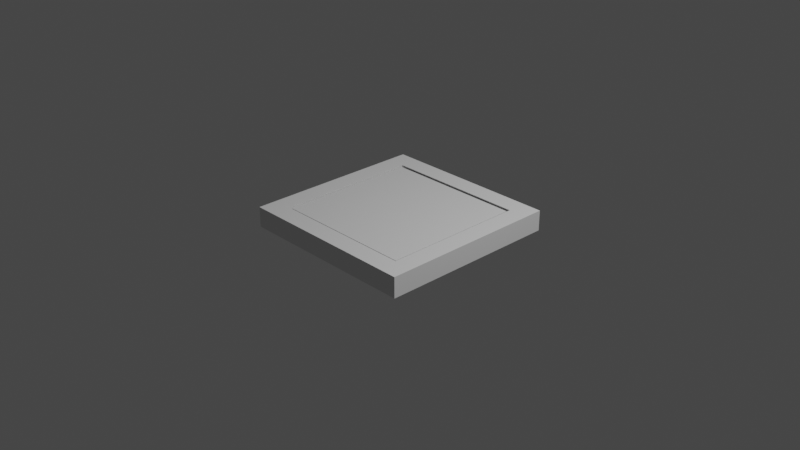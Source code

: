 # Source: PivotPointChallenge.blend  (saved by Blender 2.80.75; exported with 4.5.12 LTS)
import bpy
from mathutils import Matrix  # noqa: F401  (used for matrix-valued properties, if any)

bpy.ops.wm.read_factory_settings(use_empty=True)
scene = bpy.context.scene
scene.name = 'Scene'

# ---- collections
col_collection = bpy.data.collections.new('Collection'); scene.collection.children.link(col_collection)

# ---- world
world_world = bpy.data.worlds.new('World'); scene.world = world_world
world_world.use_nodes = True; world_world.node_tree.nodes.clear()
_N = world_world.node_tree.nodes; _L = world_world.node_tree.links
n0 = _N.new('ShaderNodeOutputWorld'); n0.name = 'World Output'; n0.location = (300, 300)
n1 = _N.new('ShaderNodeBackground'); n1.name = 'Background'; n1.location = (10, 300)
n1.inputs[0].default_value = (0.05088, 0.05088, 0.05088, 1.0)
_L.new(n1.outputs[0], n0.inputs[0])
n0.is_active_output = True
world_world.color = (0.05088, 0.05088, 0.05088)
world_world.use_sun_shadow = False
world_world.sun_shadow_jitter_overblur = 0.0

# ---- cameras
cam_camera = bpy.data.cameras.new('Camera')
cam_camera.clip_end = 100.0
cam_camera.ortho_scale = 7.314

# ---- lights
light_light = bpy.data.lights.new('Light', 'POINT')
light_light.transmission_factor = 0.0
light_light.energy = 1000.0
light_light.shadow_soft_size = 0.1
light_light.shadow_maximum_resolution = 0.006
light_light.use_absolute_resolution = True

# ---- meshes
me_cube_001 = bpy.data.meshes.new('Cube.001')
me_cube_001.from_pydata([(-1.0, -1.0, -0.1109), (-1.0, -1.0, 0.1109), (-1.0, 1.0, -0.1109), (-1.0, 1.0, 0.1109), (1.0, -1.0, -0.1109), (1.0, -1.0, 0.1109), (1.0, 1.0, -0.1109), (1.0, 1.0, 0.1109), (-1.0, -1.0, 0.1109), (-1.0, 1.0, 0.1109), (1.0, 1.0, 0.1109), (1.0, -1.0, 0.1109), (-0.7865, 0.7865, -0.1109), (-0.7865, -0.7865, -0.1109), (0.7865, 0.7865, -0.1109), (0.7865, -0.7865, -0.1109), (-0.7865, -0.7865, 0.1109), (-0.7865, 0.7865, 0.1109), (0.7865, 0.7865, 0.1109), (0.7865, -0.7865, 0.1109)], [], [(0, 1, 3, 2), (2, 3, 7, 6), (6, 7, 5, 4), (4, 5, 1, 0), (8, 11, 19, 16), (5, 7, 10, 11), (4, 0, 13, 15), (3, 1, 8, 9), (1, 5, 11, 8), (7, 3, 9, 10), (14, 18, 17, 12), (12, 17, 16, 13), (2, 6, 14, 12), (10, 9, 17, 18), (0, 2, 12, 13), (6, 4, 15, 14), (11, 10, 18, 19), (9, 8, 16, 17), (13, 16, 19, 15), (15, 19, 18, 14)])
_uv = me_cube_001.uv_layers.new(name='UVMap')
_uv.uv.foreach_set('vector', [0.375, 0.0, 0.625, 0.0, 0.625, 0.25, 0.375, 0.25, 0.375, 0.25, 0.625, 0.25, 0.625, 0.5, 0.375, 0.5, 0.375, 0.5, 0.625, 0.5, 0.625, 0.75, 0.375, 0.75, 0.375, 0.75, 0.625, 0.75, 0.625, 1.0, 0.375, 1.0, 0.625, 1.0, 0.625, 0.75, 0.625, 0.75, 0.625, 1.0, 0.625, 0.75, 0.625, 0.5, 0.625, 0.5, 0.625, 0.75, 0.375, 0.75, 0.375, 1.0, 0.375, 1.0, 0.375, 0.75, 0.625, 0.25, 0.625, 0.0, 0.625, 0.0, 0.625, 0.25, 0.625, 1.0, 0.625, 0.75, 0.625, 0.75, 0.625, 1.0, 0.625, 0.5, 0.625, 0.25, 0.625, 0.25, 0.625, 0.5, 0.375, 0.5, 0.625, 0.5, 0.625, 0.25, 0.375, 0.25, 0.375, 0.25, 0.625, 0.25, 0.625, 0.0, 0.375, 0.0, 0.375, 0.25, 0.375, 0.5, 0.375, 0.5, 0.375, 0.25, 0.625, 0.5, 0.625, 0.25, 0.625, 0.25, 0.625, 0.5, 0.375, 0.0, 0.375, 0.25, 0.375, 0.25, 0.375, 0.0, 0.375, 0.5, 0.375, 0.75, 0.375, 0.75, 0.375, 0.5, 0.625, 0.75, 0.625, 0.5, 0.625, 0.5, 0.625, 0.75, 0.625, 0.25, 0.625, 0.0, 0.625, 0.0, 0.625, 0.25, 0.375, 0.0, 0.625, 0.0, 0.625, 0.75, 0.375, 0.75, 0.375, 0.75, 0.625, 0.75, 0.625, 0.5, 0.375, 0.5])
me_cube_001.use_remesh_preserve_volume = False
me_cube_001.use_remesh_preserve_attributes = False
me_cube_001.use_mirror_vertex_groups = False
me_cube_001.update()
me_cube_002 = bpy.data.meshes.new('Cube.002')
me_cube_002.from_pydata([(-1.0, -1.0, -1.0), (-1.0, -1.0, 1.0), (-1.0, 1.0, -1.0), (-1.0, 1.0, 1.0), (1.0, -1.0, -1.0), (1.0, -1.0, 1.0), (1.0, 1.0, -1.0), (1.0, 1.0, 1.0)], [], [(0, 1, 3, 2), (2, 3, 7, 6), (6, 7, 5, 4), (4, 5, 1, 0), (2, 6, 4, 0), (7, 3, 1, 5)])
_uv = me_cube_002.uv_layers.new(name='UVMap')
_uv.uv.foreach_set('vector', [0.375, 0.0, 0.625, 0.0, 0.625, 0.25, 0.375, 0.25, 0.375, 0.25, 0.625, 0.25, 0.625, 0.5, 0.375, 0.5, 0.375, 0.5, 0.625, 0.5, 0.625, 0.75, 0.375, 0.75, 0.375, 0.75, 0.625, 0.75, 0.625, 1.0, 0.375, 1.0, 0.125, 0.5, 0.375, 0.5, 0.375, 0.75, 0.125, 0.75, 0.625, 0.5, 0.875, 0.5, 0.875, 0.75, 0.625, 0.75])
me_cube_002.use_remesh_preserve_volume = False
me_cube_002.use_remesh_preserve_attributes = False
me_cube_002.use_mirror_vertex_groups = False
me_cube_002.update()

# ---- objects
ob_light = bpy.data.objects.new('Light', light_light)
ob_camera = bpy.data.objects.new('Camera', cam_camera)
ob_cube = bpy.data.objects.new('Cube', me_cube_001)
ob_cube_001 = bpy.data.objects.new('Cube.001', me_cube_002)

# ---- transforms, parenting, visibility, modifiers, constraints
ob_light.location = (4.076, 1.005, 5.904)
ob_light.rotation_euler = (0.6503, 0.05522, 1.866)
ob_light.lock_rotations_4d = False
ob_light.empty_display_type = 'ARROWS'
ob_light.color = (0.0, 0.0, 0.0, 0.0)
ob_light.lineart.crease_threshold = 0.0
ob_camera.location = (7.359, -6.926, 4.958)
ob_camera.rotation_euler = (1.109, 0.0, 0.8149)
ob_camera.lock_rotations_4d = False
ob_camera.empty_display_type = 'ARROWS'
ob_camera.color = (0.0, 0.0, 0.0, 0.0)
ob_camera.display_type = 'WIRE'
ob_camera.lineart.crease_threshold = 0.0
ob_cube.location = (0.0, 0.0, 0.0)
ob_cube.lineart.crease_threshold = 0.0
ob_cube_001.location = (0.0, 0.0, 0.0)
ob_cube_001.scale = (0.7642, 0.7642, 0.09964)
ob_cube_001.lineart.crease_threshold = 0.0

# ---- collection membership
col_collection.objects.link(ob_light)
col_collection.objects.link(ob_camera)
col_collection.objects.link(ob_cube)
col_collection.objects.link(ob_cube_001)

# ---- scene / render settings (as saved in the file)
scene.camera = ob_camera
scene.frame_start = 1; scene.frame_end = 250; scene.frame_set(1)
scene.render.engine = 'BLENDER_EEVEE_NEXT'
scene.cycles.use_denoising = False
scene.cycles.samples = 128
scene.cycles.sampling_pattern = 'TABULATED_SOBOL'
scene.cycles.use_adaptive_sampling = False
scene.cycles.use_light_tree = False
scene.view_settings.view_transform = 'Filmic'
bpy.context.view_layer.update()
